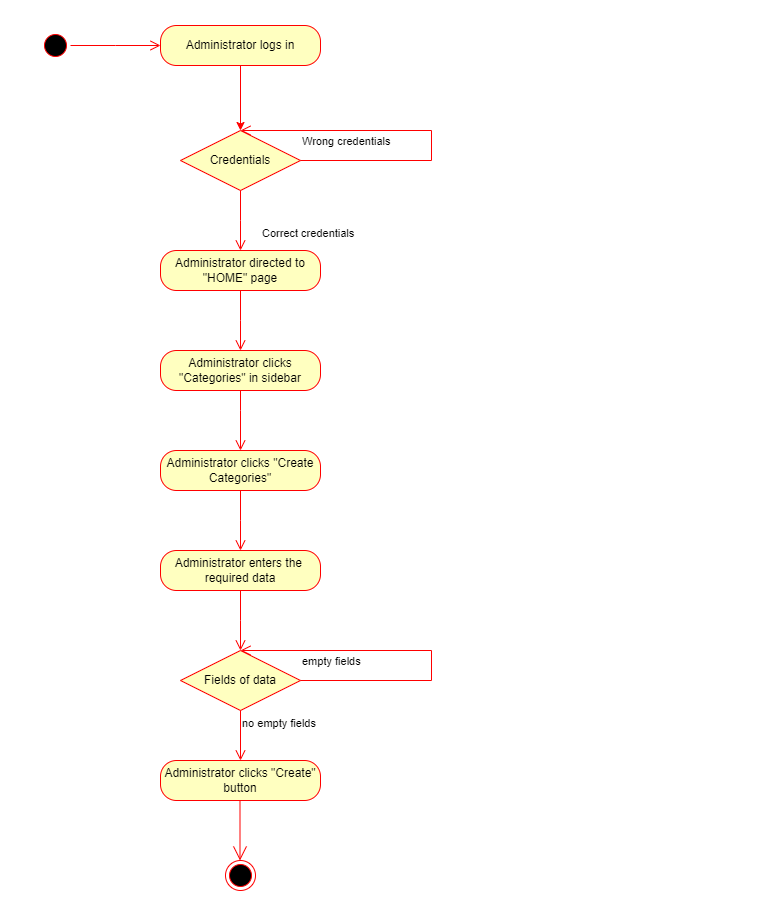

The diagram above was exported from draw.io. Its source (the exported page's mxGraphModel, read from the mxfile embedded in the PNG):
<mxGraphModel dx="1050" dy="548" grid="1" gridSize="10" guides="1" tooltips="1" connect="1" arrows="1" fold="1" page="1" pageScale="1" pageWidth="850" pageHeight="1100" math="0" shadow="0">
  <root>
    <mxCell id="0" />
    <mxCell id="1" parent="0" />
    <mxCell id="0IaMecHwaMOpE26baBLK-1" value="" style="ellipse;html=1;shape=startState;fillColor=#000000;strokeColor=#ff0000;" parent="1" vertex="1">
      <mxGeometry x="40" y="30" width="30" height="30" as="geometry" />
    </mxCell>
    <mxCell id="0IaMecHwaMOpE26baBLK-2" value="" style="edgeStyle=orthogonalEdgeStyle;html=1;verticalAlign=bottom;endArrow=open;endSize=8;strokeColor=#ff0000;rounded=0;" parent="1" source="0IaMecHwaMOpE26baBLK-1" edge="1">
      <mxGeometry relative="1" as="geometry">
        <mxPoint x="160" y="45" as="targetPoint" />
      </mxGeometry>
    </mxCell>
    <mxCell id="0IaMecHwaMOpE26baBLK-5" style="edgeStyle=orthogonalEdgeStyle;rounded=0;orthogonalLoop=1;jettySize=auto;html=1;exitX=0.5;exitY=1;exitDx=0;exitDy=0;fillColor=#f8cecc;strokeColor=#FF0000;" parent="1" source="0IaMecHwaMOpE26baBLK-3" edge="1">
      <mxGeometry relative="1" as="geometry">
        <mxPoint x="240" y="130" as="targetPoint" />
      </mxGeometry>
    </mxCell>
    <mxCell id="0IaMecHwaMOpE26baBLK-3" value="Administrator logs in" style="rounded=1;whiteSpace=wrap;html=1;arcSize=40;fontColor=#000000;fillColor=#ffffc0;strokeColor=#ff0000;" parent="1" vertex="1">
      <mxGeometry x="160" y="25" width="160" height="40" as="geometry" />
    </mxCell>
    <mxCell id="0IaMecHwaMOpE26baBLK-10" value="Credentials" style="rhombus;whiteSpace=wrap;html=1;fontColor=#000000;fillColor=#ffffc0;strokeColor=#ff0000;" parent="1" vertex="1">
      <mxGeometry x="180" y="130" width="120" height="60" as="geometry" />
    </mxCell>
    <mxCell id="0IaMecHwaMOpE26baBLK-11" value="Wrong credentials" style="edgeStyle=orthogonalEdgeStyle;html=1;align=left;verticalAlign=bottom;endArrow=open;endSize=8;strokeColor=#ff0000;rounded=0;" parent="1" source="0IaMecHwaMOpE26baBLK-10" edge="1">
      <mxGeometry x="-1" y="10" relative="1" as="geometry">
        <mxPoint x="240" y="130" as="targetPoint" />
        <Array as="points">
          <mxPoint x="431" y="160" />
        </Array>
        <mxPoint as="offset" />
      </mxGeometry>
    </mxCell>
    <mxCell id="0IaMecHwaMOpE26baBLK-12" value="Correct credentials" style="edgeStyle=orthogonalEdgeStyle;html=1;align=left;verticalAlign=top;endArrow=open;endSize=8;strokeColor=#ff0000;rounded=0;" parent="1" source="0IaMecHwaMOpE26baBLK-10" edge="1">
      <mxGeometry x="0.0082" y="20" relative="1" as="geometry">
        <mxPoint x="240" y="250" as="targetPoint" />
        <mxPoint y="-1" as="offset" />
      </mxGeometry>
    </mxCell>
    <mxCell id="0IaMecHwaMOpE26baBLK-13" value="Administrator directed to &quot;HOME&quot; page" style="rounded=1;whiteSpace=wrap;html=1;arcSize=40;fontColor=#000000;fillColor=#ffffc0;strokeColor=#ff0000;" parent="1" vertex="1">
      <mxGeometry x="160" y="250" width="160" height="40" as="geometry" />
    </mxCell>
    <mxCell id="0IaMecHwaMOpE26baBLK-14" value="" style="edgeStyle=orthogonalEdgeStyle;html=1;verticalAlign=bottom;endArrow=open;endSize=8;strokeColor=#ff0000;rounded=0;" parent="1" source="0IaMecHwaMOpE26baBLK-13" edge="1">
      <mxGeometry relative="1" as="geometry">
        <mxPoint x="240" y="350" as="targetPoint" />
      </mxGeometry>
    </mxCell>
    <mxCell id="0IaMecHwaMOpE26baBLK-20" value="Administrator clicks &quot;Categories&quot; in sidebar" style="rounded=1;whiteSpace=wrap;html=1;arcSize=40;fontColor=#000000;fillColor=#ffffc0;strokeColor=#ff0000;" parent="1" vertex="1">
      <mxGeometry x="160" y="350" width="160" height="40" as="geometry" />
    </mxCell>
    <mxCell id="0IaMecHwaMOpE26baBLK-21" value="" style="edgeStyle=orthogonalEdgeStyle;html=1;verticalAlign=bottom;endArrow=open;endSize=8;strokeColor=#ff0000;rounded=0;exitX=0.5;exitY=1;exitDx=0;exitDy=0;" parent="1" source="0IaMecHwaMOpE26baBLK-20" edge="1">
      <mxGeometry relative="1" as="geometry">
        <mxPoint x="240" y="450" as="targetPoint" />
        <Array as="points">
          <mxPoint x="240" y="410" />
          <mxPoint x="240" y="410" />
        </Array>
      </mxGeometry>
    </mxCell>
    <mxCell id="0IaMecHwaMOpE26baBLK-39" value="" style="ellipse;html=1;shape=endState;fillColor=#000000;strokeColor=#ff0000;" parent="1" vertex="1">
      <mxGeometry x="225" y="860" width="30" height="30" as="geometry" />
    </mxCell>
    <mxCell id="n2m805EM00CdRndGha8R-1" value="Administrator enters the&amp;nbsp; required data" style="rounded=1;whiteSpace=wrap;html=1;arcSize=40;fontColor=#000000;fillColor=#ffffc0;strokeColor=#ff0000;" vertex="1" parent="1">
      <mxGeometry x="160" y="550" width="160" height="40" as="geometry" />
    </mxCell>
    <mxCell id="n2m805EM00CdRndGha8R-2" value="" style="edgeStyle=orthogonalEdgeStyle;html=1;verticalAlign=bottom;endArrow=open;endSize=8;strokeColor=#ff0000;rounded=0;" edge="1" source="n2m805EM00CdRndGha8R-1" parent="1">
      <mxGeometry relative="1" as="geometry">
        <mxPoint x="240" y="650" as="targetPoint" />
      </mxGeometry>
    </mxCell>
    <mxCell id="n2m805EM00CdRndGha8R-3" value="Fields of data" style="rhombus;whiteSpace=wrap;html=1;fontColor=#000000;fillColor=#ffffc0;strokeColor=#ff0000;" vertex="1" parent="1">
      <mxGeometry x="180" y="650" width="120" height="60" as="geometry" />
    </mxCell>
    <mxCell id="n2m805EM00CdRndGha8R-5" value="no empty fields" style="edgeStyle=orthogonalEdgeStyle;html=1;align=left;verticalAlign=top;endArrow=open;endSize=8;strokeColor=#ff0000;rounded=0;" edge="1" source="n2m805EM00CdRndGha8R-3" parent="1" target="n2m805EM00CdRndGha8R-6">
      <mxGeometry x="-1" relative="1" as="geometry">
        <mxPoint x="240" y="760" as="targetPoint" />
      </mxGeometry>
    </mxCell>
    <mxCell id="n2m805EM00CdRndGha8R-6" value="Administrator clicks &quot;Create&quot; button" style="rounded=1;whiteSpace=wrap;html=1;arcSize=40;fontColor=#000000;fillColor=#ffffc0;strokeColor=#ff0000;" vertex="1" parent="1">
      <mxGeometry x="160" y="760" width="160" height="40" as="geometry" />
    </mxCell>
    <mxCell id="n2m805EM00CdRndGha8R-7" value="" style="endArrow=open;endFill=1;endSize=12;html=1;rounded=0;strokeColor=#FF0000;" edge="1" parent="1">
      <mxGeometry width="160" relative="1" as="geometry">
        <mxPoint x="239.5" y="800" as="sourcePoint" />
        <mxPoint x="239.5" y="860" as="targetPoint" />
      </mxGeometry>
    </mxCell>
    <mxCell id="n2m805EM00CdRndGha8R-10" value="empty fields" style="edgeStyle=orthogonalEdgeStyle;html=1;align=left;verticalAlign=bottom;endArrow=open;endSize=8;strokeColor=#ff0000;rounded=0;" edge="1" parent="1">
      <mxGeometry x="-1" y="10" relative="1" as="geometry">
        <mxPoint x="240" y="650" as="targetPoint" />
        <Array as="points">
          <mxPoint x="431" y="680" />
        </Array>
        <mxPoint as="offset" />
        <mxPoint x="300" y="680" as="sourcePoint" />
      </mxGeometry>
    </mxCell>
    <mxCell id="n2m805EM00CdRndGha8R-11" value="Administrator clicks &quot;Create Categories&quot;" style="rounded=1;whiteSpace=wrap;html=1;arcSize=40;fontColor=#000000;fillColor=#ffffc0;strokeColor=#ff0000;" vertex="1" parent="1">
      <mxGeometry x="160" y="450" width="160" height="40" as="geometry" />
    </mxCell>
    <mxCell id="n2m805EM00CdRndGha8R-12" value="" style="edgeStyle=orthogonalEdgeStyle;html=1;verticalAlign=bottom;endArrow=open;endSize=8;strokeColor=#ff0000;rounded=0;" edge="1" source="n2m805EM00CdRndGha8R-11" parent="1">
      <mxGeometry relative="1" as="geometry">
        <mxPoint x="240" y="550" as="targetPoint" />
      </mxGeometry>
    </mxCell>
  </root>
</mxGraphModel>